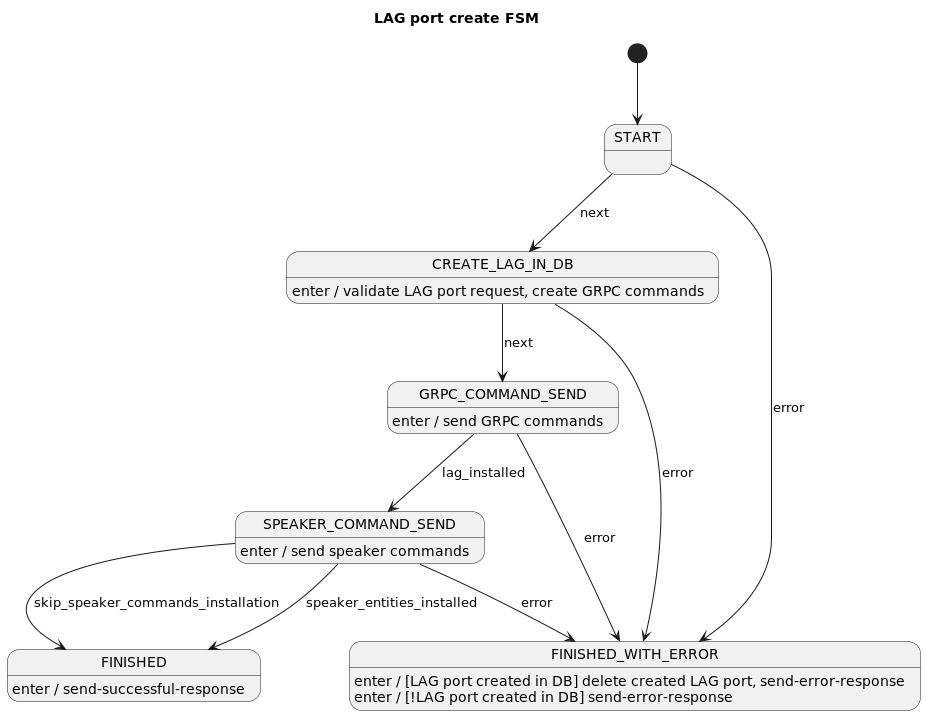

The diagram above was rendered by PlantUML. Its source (embedded in the PNG):
@startuml
title LAG port create FSM

[*] --> START

START --> CREATE_LAG_IN_DB : next
START --> FINISHED_WITH_ERROR : error

CREATE_LAG_IN_DB --> GRPC_COMMAND_SEND : next
CREATE_LAG_IN_DB --> FINISHED_WITH_ERROR : error
CREATE_LAG_IN_DB : enter / validate LAG port request, create GRPC commands

GRPC_COMMAND_SEND --> SPEAKER_COMMAND_SEND : lag_installed
GRPC_COMMAND_SEND --> FINISHED_WITH_ERROR : error
GRPC_COMMAND_SEND : enter / send GRPC commands

SPEAKER_COMMAND_SEND --> FINISHED : skip_speaker_commands_installation
SPEAKER_COMMAND_SEND --> FINISHED : speaker_entities_installed
SPEAKER_COMMAND_SEND --> FINISHED_WITH_ERROR : error
SPEAKER_COMMAND_SEND : enter / send speaker commands

FINISHED : enter / send-successful-response

FINISHED_WITH_ERROR : enter / [LAG port created in DB] delete created LAG port, send-error-response
FINISHED_WITH_ERROR : enter / [!LAG port created in DB] send-error-response

@enduml